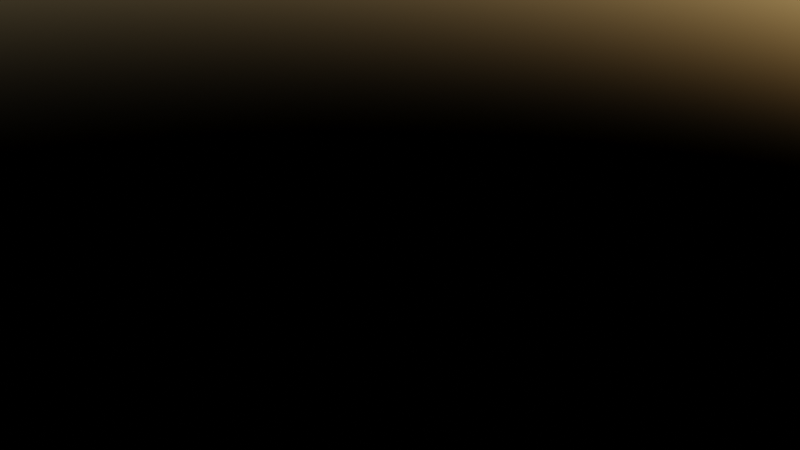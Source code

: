 # Source: background.blend  (saved by Blender 3.1.7; exported with 4.5.12 LTS)
import bpy
from mathutils import Matrix  # noqa: F401  (used for matrix-valued properties, if any)

bpy.ops.wm.read_factory_settings(use_empty=True)
scene = bpy.context.scene
scene.name = 'Scene'

# ---- world
world_world = bpy.data.worlds.new('World'); scene.world = world_world
world_world.use_nodes = True; world_world.node_tree.nodes.clear()
_N = world_world.node_tree.nodes; _L = world_world.node_tree.links
n0 = _N.new('ShaderNodeOutputWorld'); n0.name = 'World Output'; n0.location = (300, 300)
n1 = _N.new('ShaderNodeBackground'); n1.name = 'Background'; n1.location = (10, 300)
n1.inputs[1].default_value = 0.2
n2 = _N.new('ShaderNodeTexSky'); n2.name = 'Sky Texture'; n2.location = (-235, 299)
_L.new(n1.outputs[0], n0.inputs[0])
_L.new(n2.outputs[0], n1.inputs[0])
n0.is_active_output = True
world_world.color = (0.05088, 0.05088, 0.05088)
world_world.use_sun_shadow = False
world_world.sun_shadow_jitter_overblur = 0.0

# ---- objects

# ---- transforms, parenting, visibility, modifiers, constraints

# ---- collection membership

# ---- scene / render settings (as saved in the file)
scene.frame_start = 1; scene.frame_end = 250; scene.frame_set(1)
scene.render.engine = 'CYCLES'
scene.cycles.sampling_pattern = 'TABULATED_SOBOL'
scene.cycles.use_light_tree = False
scene.view_settings.view_transform = 'Filmic'
bpy.context.view_layer.update()

# ---- added for rendering (the .blend has no active camera): camera
cam_auto = bpy.data.cameras.new('AutoCamera')
cam_auto.lens = 50.0
cam_auto.sensor_width = 36.0
cam_auto.clip_end = 1000.0
ob_auto_camera = bpy.data.objects.new('AutoCamera', cam_auto)
scene.collection.objects.link(ob_auto_camera)
ob_auto_camera.location = (9.25225, -11.1027, 7.4018)
ob_auto_camera.rotation_euler = (1.09748, -7.21219e-08, 0.694738)
scene.camera = ob_auto_camera
bpy.context.view_layer.update()
